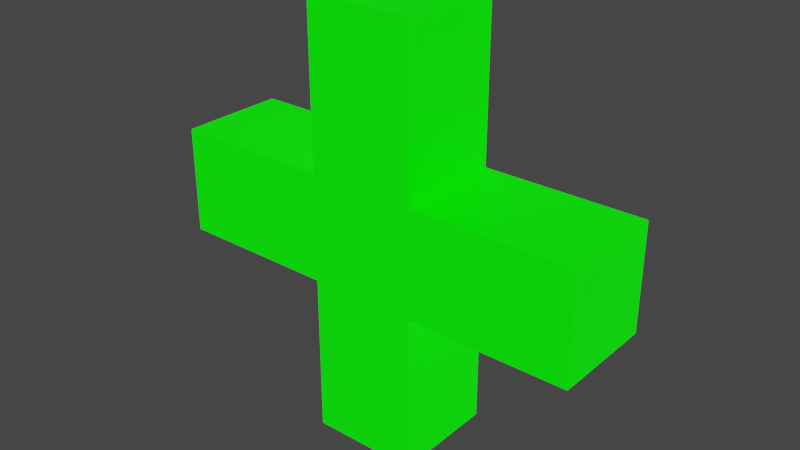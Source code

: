 # Source: Health.blend  (saved by Blender 2.81.16; exported with 4.5.12 LTS)
import bpy
from mathutils import Matrix  # noqa: F401  (used for matrix-valued properties, if any)

bpy.ops.wm.read_factory_settings(use_empty=True)
scene = bpy.context.scene
scene.name = 'Scene'

# ---- collections
col_collection = bpy.data.collections.new('Collection'); scene.collection.children.link(col_collection)

# ---- materials (node trees are filled in below, after node groups)
mat_green_mat = bpy.data.materials.new('Green Mat')
mat_green_mat.use_transparent_shadow = False

# ---- material node trees
mat_green_mat.use_nodes = True; mat_green_mat.node_tree.nodes.clear()
_N = mat_green_mat.node_tree.nodes; _L = mat_green_mat.node_tree.links
n0 = _N.new('ShaderNodeOutputMaterial'); n0.name = 'Material Output'; n0.location = (300, 300)
n1 = _N.new('ShaderNodeBsdfPrincipled'); n1.name = 'Principled BSDF'; n1.location = (10, 300)
n1.distribution = 'GGX'
n1.subsurface_method = 'BURLEY'
n1.inputs[0].default_value = (0.0, 0.8, 0.006999, 1.0)
n1.inputs[3].default_value = 1.45
n1.inputs[27].default_value = (0.001106, 1.0, 0.0, 1.0)
n1.inputs[28].default_value = 1.0
_L.new(n1.outputs[0], n0.inputs[0])
n0.is_active_output = True

# ---- world
world_world = bpy.data.worlds.new('World'); scene.world = world_world
world_world.use_nodes = True; world_world.node_tree.nodes.clear()
_N = world_world.node_tree.nodes; _L = world_world.node_tree.links
n0 = _N.new('ShaderNodeOutputWorld'); n0.name = 'World Output'; n0.location = (300, 300)
n1 = _N.new('ShaderNodeBackground'); n1.name = 'Background'; n1.location = (10, 300)
n1.inputs[0].default_value = (0.05088, 0.05088, 0.05088, 1.0)
_L.new(n1.outputs[0], n0.inputs[0])
n0.is_active_output = True
world_world.color = (0.05088, 0.05088, 0.05088)
world_world.use_sun_shadow = False
world_world.sun_shadow_jitter_overblur = 0.0

# ---- meshes
me_cube_003 = bpy.data.meshes.new('Cube.003')
me_cube_003.from_pydata([(-0.5, -0.5, 1.5), (-0.5, -0.5, 2.5), (-0.5, 0.5, 1.5), (-0.5, 0.5, 2.5), (0.5, -0.5, 1.5), (0.5, -0.5, 2.5), (0.5, 0.5, 1.5), (0.5, 0.5, 2.5), (-0.5, -0.5, 4.0), (-0.5, 0.5, 4.0), (0.5, 0.5, 4.0), (0.5, -0.5, 4.0), (2.0, 0.5, 2.5), (2.0, 0.5, 1.5), (2.0, -0.5, 1.5), (2.0, -0.5, 2.5), (-2.0, 0.5, 1.5), (-2.0, -0.5, 1.5), (-2.0, -0.5, 2.5), (-2.0, 0.5, 2.5), (-0.5, 0.5, 0.0), (-0.5, -0.5, 0.0), (0.5, 0.5, 0.0), (0.5, -0.5, 0.0)], [], [(2, 0, 17, 16), (2, 3, 7, 6), (5, 4, 14, 15), (4, 5, 1, 0), (0, 2, 20, 21), (1, 5, 11, 8), (10, 9, 8, 11), (7, 3, 9, 10), (5, 7, 10, 11), (3, 1, 8, 9), (13, 12, 15, 14), (4, 6, 13, 14), (7, 5, 15, 12), (6, 7, 12, 13), (17, 18, 19, 16), (3, 2, 16, 19), (0, 1, 18, 17), (1, 3, 19, 18), (20, 22, 23, 21), (6, 4, 23, 22), (4, 0, 21, 23), (2, 6, 22, 20)])
_uv = me_cube_003.uv_layers.new(name='UVMap')
_uv.uv.foreach_set('vector', [0.125, 0.5, 0.125, 0.75, 0.125, 0.75, 0.125, 0.5, 0.375, 0.25, 0.625, 0.25, 0.625, 0.5, 0.375, 0.5, 0.625, 0.75, 0.375, 0.75, 0.375, 0.75, 0.625, 0.75, 0.375, 0.75, 0.625, 0.75, 0.625, 1.0, 0.375, 1.0, 0.125, 0.75, 0.125, 0.5, 0.125, 0.5, 0.125, 0.75, 0.625, 1.0, 0.625, 0.75, 0.625, 0.75, 0.625, 1.0, 0.625, 0.5, 0.875, 0.5, 0.875, 0.75, 0.625, 0.75, 0.625, 0.5, 0.625, 0.25, 0.625, 0.25, 0.625, 0.5, 0.625, 0.75, 0.625, 0.5, 0.625, 0.5, 0.625, 0.75, 0.625, 0.25, 0.625, 0.0, 0.625, 0.0, 0.625, 0.25, 0.375, 0.5, 0.625, 0.5, 0.625, 0.75, 0.375, 0.75, 0.375, 0.75, 0.375, 0.5, 0.375, 0.5, 0.375, 0.75, 0.625, 0.5, 0.625, 0.75, 0.625, 0.75, 0.625, 0.5, 0.375, 0.5, 0.625, 0.5, 0.625, 0.5, 0.375, 0.5, 0.375, 0.0, 0.625, 0.0, 0.625, 0.25, 0.375, 0.25, 0.625, 0.25, 0.375, 0.25, 0.375, 0.25, 0.625, 0.25, 0.375, 1.0, 0.625, 1.0, 0.625, 1.0, 0.375, 1.0, 0.625, 0.0, 0.625, 0.25, 0.625, 0.25, 0.625, 0.0, 0.125, 0.5, 0.375, 0.5, 0.375, 0.75, 0.125, 0.75, 0.375, 0.5, 0.375, 0.75, 0.375, 0.75, 0.375, 0.5, 0.375, 0.75, 0.375, 1.0, 0.375, 1.0, 0.375, 0.75, 0.375, 0.25, 0.375, 0.5, 0.375, 0.5, 0.375, 0.25])
me_cube_003.materials.append(mat_green_mat)
me_cube_003.use_remesh_fix_poles = True
me_cube_003.use_remesh_preserve_attributes = False
me_cube_003.use_mirror_vertex_groups = False
me_cube_003.update()

# ---- objects
ob_health = bpy.data.objects.new('Health', me_cube_003)

# ---- transforms, parenting, visibility, modifiers, constraints
ob_health.location = (0.0, 0.0, 0.0)
ob_health.lineart.crease_threshold = 0.0

# ---- collection membership
col_collection.objects.link(ob_health)

# ---- scene / render settings (as saved in the file)
scene.frame_start = 1; scene.frame_end = 250; scene.frame_set(1)
scene.render.engine = 'BLENDER_EEVEE_NEXT'
scene.cycles.use_denoising = False
scene.cycles.samples = 128
scene.cycles.sampling_pattern = 'TABULATED_SOBOL'
scene.cycles.use_adaptive_sampling = False
scene.cycles.use_light_tree = False
scene.view_settings.view_transform = 'Filmic'
bpy.context.view_layer.update()

# ---- added for rendering (the .blend has no active camera): camera
cam_auto = bpy.data.cameras.new('AutoCamera')
cam_auto.lens = 50.0
cam_auto.sensor_width = 36.0
cam_auto.clip_end = 1000.0
ob_auto_camera = bpy.data.objects.new('AutoCamera', cam_auto)
scene.collection.objects.link(ob_auto_camera)
ob_auto_camera.location = (5.31501, -6.37801, 6.25201)
ob_auto_camera.rotation_euler = (1.09748, -7.21219e-08, 0.694738)
scene.camera = ob_auto_camera
bpy.context.view_layer.update()
